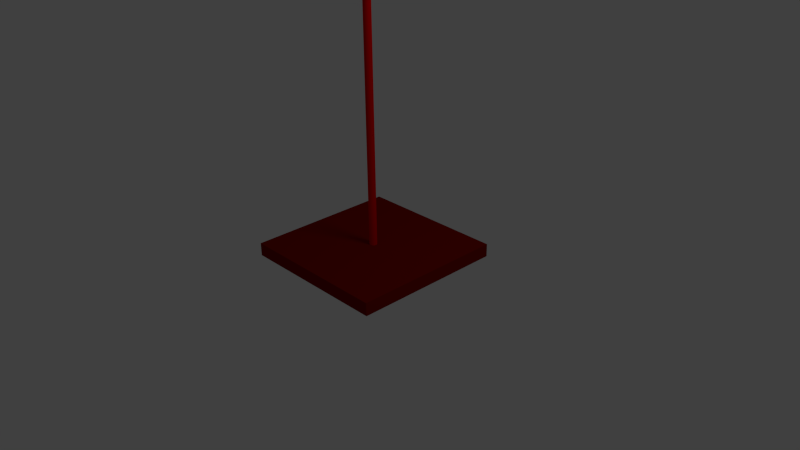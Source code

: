 # Source: banderita.blend  (saved by Blender 2.61.0; exported with 4.5.12 LTS)
import bpy
from mathutils import Matrix  # noqa: F401  (used for matrix-valued properties, if any)

bpy.ops.wm.read_factory_settings(use_empty=True)
scene = bpy.context.scene
scene.name = 'Scene'

# ---- collections
col_collection_1 = bpy.data.collections.new('Collection 1'); scene.collection.children.link(col_collection_1)

# ---- materials (node trees are filled in below, after node groups)
mat_material_001 = bpy.data.materials.new('Material.001')
mat_material_001.alpha_threshold = 0.0
mat_material_001.use_transparent_shadow = False
mat_material_001.diffuse_color = (0.8, 0.0, 0.0, 1.0)
mat_material_001.specular_color = (0.0, 1.0, 0.05518)
mat_material_001.roughness = 0.5
mat_material_001.line_color = (0.0, 0.0, 0.0, 1.0)
mat_material_002 = bpy.data.materials.new('Material.002')
mat_material_002.alpha_threshold = 0.0
mat_material_002.use_transparent_shadow = False
mat_material_002.diffuse_color = (0.2203, 0.002534, 0.0, 1.0)
mat_material_002.roughness = 0.5
mat_material_002.line_color = (0.0, 0.0, 0.0, 1.0)

# ---- material node trees

# ---- world
world_world = bpy.data.worlds.new('World'); scene.world = world_world
world_world.color = (0.05088, 0.05088, 0.05088)
world_world.use_sun_shadow = False
world_world.sun_shadow_jitter_overblur = 0.0
world_world.cycles.sampling_method = 'MANUAL'
world_world.cycles.sample_map_resolution = 256

# ---- cameras
cam_camera = bpy.data.cameras.new('Camera')
cam_camera.clip_end = 100.0
cam_camera.lens = 35.0
cam_camera.sensor_width = 32.0
cam_camera.sensor_height = 18.0
cam_camera.ortho_scale = 7.314
cam_camera.dof.focus_distance = 0.0
cam_camera.dof.aperture_fstop = 128.0

# ---- lights
light_lamp = bpy.data.lights.new('Lamp', 'POINT')
light_lamp.transmission_factor = 0.0
light_lamp.cutoff_distance = 30.0
light_lamp.energy = 100.0
light_lamp.shadow_buffer_clip_start = 1.001
light_lamp.shadow_soft_size = 1.0
light_lamp.shadow_maximum_resolution = 0.006
light_lamp.use_absolute_resolution = True
light_lamp.cycles.use_multiple_importance_sampling = False

# ---- meshes
me_plane = bpy.data.meshes.new('Plane')
me_plane.from_pydata([(4.069, -0.04491, 1.0), (4.069, -2.045, 1.0), (4.069, -2.045, -1.0), (4.069, -0.04491, -1.0), (3.943, -2.045, -1.0), (3.943, -0.04491, -1.0), (3.943, -0.04491, 1.0), (3.943, -2.045, 1.0), (0.407, -1.0, 0.0), (-1.0, -1.0, 0.0), (-0.2417, 1.446, 0.0), (3.985, -0.9949, -3.009e-07), (3.985, -0.9959, 0.009754), (3.985, -0.9987, 0.01913), (3.985, -1.003, 0.02778), (3.985, -1.01, 0.03536), (3.985, -1.017, 0.04157), (3.985, -1.026, 0.04619), (3.985, -1.035, 0.04904), (3.985, -1.045, 0.05), (3.985, -1.055, 0.04904), (3.985, -1.064, 0.04619), (3.985, -1.073, 0.04157), (3.985, -1.08, 0.03536), (3.985, -1.086, 0.02778), (3.985, -1.091, 0.01913), (3.985, -1.094, 0.009754), (3.985, -1.095, -3.171e-07), (3.985, -1.094, -0.009755), (3.985, -1.091, -0.01913), (3.985, -1.086, -0.02778), (3.985, -1.08, -0.03536), (3.985, -1.073, -0.04157), (3.985, -1.064, -0.04619), (3.985, -1.055, -0.04904), (3.985, -1.045, -0.05), (3.985, -1.035, -0.04904), (3.985, -1.026, -0.04619), (3.985, -1.017, -0.04157), (3.985, -1.01, -0.03536), (3.985, -1.003, -0.02778), (3.985, -0.9987, -0.01913), (3.985, -0.9959, -0.009755), (-1.015, -0.9949, 1.569e-07), (-1.015, -0.9959, 0.009755), (-1.015, -0.9987, 0.01913), (-1.015, -1.003, 0.02778), (-1.015, -1.01, 0.03536), (-1.015, -1.017, 0.04157), (-1.015, -1.026, 0.04619), (-1.015, -1.035, 0.04904), (-1.015, -1.045, 0.05), (-1.015, -1.055, 0.04904), (-1.015, -1.064, 0.04619), (-1.015, -1.073, 0.04157), (-1.015, -1.08, 0.03536), (-1.015, -1.086, 0.02778), (-1.015, -1.091, 0.01913), (-1.015, -1.094, 0.009755), (-1.015, -1.095, 1.231e-07), (-1.015, -1.094, -0.009754), (-1.015, -1.091, -0.01913), (-1.015, -1.086, -0.02778), (-1.015, -1.08, -0.03536), (-1.015, -1.073, -0.04157), (-1.015, -1.064, -0.04619), (-1.015, -1.055, -0.04904), (-1.015, -1.045, -0.05), (-1.015, -1.035, -0.04904), (-1.015, -1.026, -0.04619), (-1.015, -1.017, -0.04157), (-1.015, -1.01, -0.03536), (-1.015, -1.003, -0.02778), (-1.015, -0.9987, -0.01913), (-1.015, -0.9959, -0.009755), (3.985, -1.045, -3.009e-07), (-1.015, -1.045, 7.663e-08)], [], [(0, 3, 2, 1), (2, 3, 5, 4), (3, 0, 6, 5), (0, 1, 7, 6), (1, 2, 4, 7), (6, 7, 4, 5), (9, 8, 10), (75, 11, 12), (76, 44, 43), (75, 12, 13), (76, 45, 44), (75, 13, 14), (76, 46, 45), (75, 14, 15), (76, 47, 46), (75, 15, 16), (76, 48, 47), (75, 16, 17), (76, 49, 48), (75, 17, 18), (76, 50, 49), (75, 18, 19), (76, 51, 50), (75, 19, 20), (76, 52, 51), (75, 20, 21), (76, 53, 52), (75, 21, 22), (76, 54, 53), (75, 22, 23), (76, 55, 54), (75, 23, 24), (76, 56, 55), (75, 24, 25), (76, 57, 56), (75, 25, 26), (76, 58, 57), (75, 26, 27), (76, 59, 58), (75, 27, 28), (76, 60, 59), (75, 28, 29), (76, 61, 60), (75, 29, 30), (76, 62, 61), (75, 30, 31), (76, 63, 62), (75, 31, 32), (76, 64, 63), (75, 32, 33), (76, 65, 64), (75, 33, 34), (76, 66, 65), (75, 34, 35), (76, 67, 66), (75, 35, 36), (76, 68, 67), (75, 36, 37), (76, 69, 68), (75, 37, 38), (76, 70, 69), (75, 38, 39), (76, 71, 70), (75, 39, 40), (76, 72, 71), (75, 40, 41), (76, 73, 72), (75, 41, 42), (76, 74, 73), (42, 11, 75), (76, 43, 74), (11, 43, 44, 12), (12, 44, 45, 13), (13, 45, 46, 14), (14, 46, 47, 15), (15, 47, 48, 16), (16, 48, 49, 17), (17, 49, 50, 18), (18, 50, 51, 19), (19, 51, 52, 20), (20, 52, 53, 21), (21, 53, 54, 22), (22, 54, 55, 23), (23, 55, 56, 24), (24, 56, 57, 25), (25, 57, 58, 26), (26, 58, 59, 27), (27, 59, 60, 28), (28, 60, 61, 29), (29, 61, 62, 30), (30, 62, 63, 31), (31, 63, 64, 32), (32, 64, 65, 33), (33, 65, 66, 34), (34, 66, 67, 35), (35, 67, 68, 36), (36, 68, 69, 37), (37, 69, 70, 38), (38, 70, 71, 39), (39, 71, 72, 40), (40, 72, 73, 41), (41, 73, 74, 42), (43, 11, 42, 74)])
me_plane.polygons.foreach_set('material_index', [1, 1, 1, 1, 1, 1, 0, 1, 0, 1, 0, 1, 0, 1, 0, 1, 0, 1, 0, 1, 0, 1, 0, 1, 0, 1, 0, 1, 0, 1, 0, 1, 0, 1, 0, 1, 0, 1, 0, 1, 0, 1, 0, 1, 0, 1, 0, 1, 0, 1, 0, 1, 0, 1, 0, 1, 0, 1, 0, 1, 0, 1, 0, 1, 0, 1, 0, 1, 0, 1, 0, 0, 0, 0, 0, 0, 0, 0, 0, 0, 0, 0, 0, 0, 0, 0, 0, 0, 0, 0, 0, 0, 0, 0, 0, 0, 0, 0, 0, 0, 0, 0, 0])
me_plane.materials.append(mat_material_001)
me_plane.materials.append(mat_material_002)
me_plane.use_remesh_preserve_volume = False
me_plane.use_remesh_preserve_attributes = False
me_plane.use_mirror_vertex_groups = False
me_plane.update()

# ---- objects
ob_plane = bpy.data.objects.new('Plane', me_plane)
ob_lamp = bpy.data.objects.new('Lamp', light_lamp)
ob_camera = bpy.data.objects.new('Camera', cam_camera)

# ---- transforms, parenting, visibility, modifiers, constraints
ob_plane.location = (0.0, 1.045, 4.069)
ob_plane.rotation_euler = (-0.0, 1.571, 0.0)
ob_plane.lineart.crease_threshold = 0.0
_m = ob_plane.modifiers.new('Solidify', 'SOLIDIFY')
_m.thickness = 0.04168
_m.nonmanifold_thickness_mode = 'FIXED'
_m.nonmanifold_merge_threshold = 0.0003
ob_lamp.location = (4.076, 1.005, 5.904)
ob_lamp.rotation_euler = (0.6503, 0.05522, 1.866)
ob_lamp.lock_rotations_4d = False
ob_lamp.empty_display_type = 'ARROWS'
ob_lamp.color = (0.0, 0.0, 0.0, 0.0)
ob_lamp.lineart.crease_threshold = 0.0
ob_camera.location = (7.481, -6.508, 5.344)
ob_camera.rotation_euler = (1.109, 0.01082, 0.8149)
ob_camera.lock_rotations_4d = False
ob_camera.empty_display_type = 'ARROWS'
ob_camera.color = (0.0, 0.0, 0.0, 0.0)
ob_camera.display_type = 'WIRE'
ob_camera.lineart.crease_threshold = 0.0

# ---- collection membership
col_collection_1.objects.link(ob_plane)
col_collection_1.objects.link(ob_lamp)
col_collection_1.objects.link(ob_camera)

# ---- scene / render settings (as saved in the file)
scene.camera = ob_camera
scene.frame_start = 1; scene.frame_end = 250; scene.frame_set(1)
scene.render.engine = 'BLENDER_EEVEE_NEXT'
scene.render.image_settings.color_mode = 'RGB'
scene.render.image_settings.compression = 90
scene.render.resolution_percentage = 50
scene.render.dither_intensity = 0.0
scene.render.bake_margin = 2
scene.render.bake_bias = 0.0
scene.cycles.use_denoising = False
scene.cycles.samples = 10
scene.cycles.sampling_pattern = 'TABULATED_SOBOL'
scene.cycles.light_sampling_threshold = 0.0
scene.cycles.use_adaptive_sampling = False
scene.cycles.use_light_tree = False
scene.cycles.blur_glossy = 0.0
scene.cycles.volume_bounces = 1
scene.cycles.pixel_filter_type = 'GAUSSIAN'
scene.cycles.sample_clamp_indirect = 0.0
scene.view_settings.view_transform = 'Standard'
bpy.context.view_layer.update()

